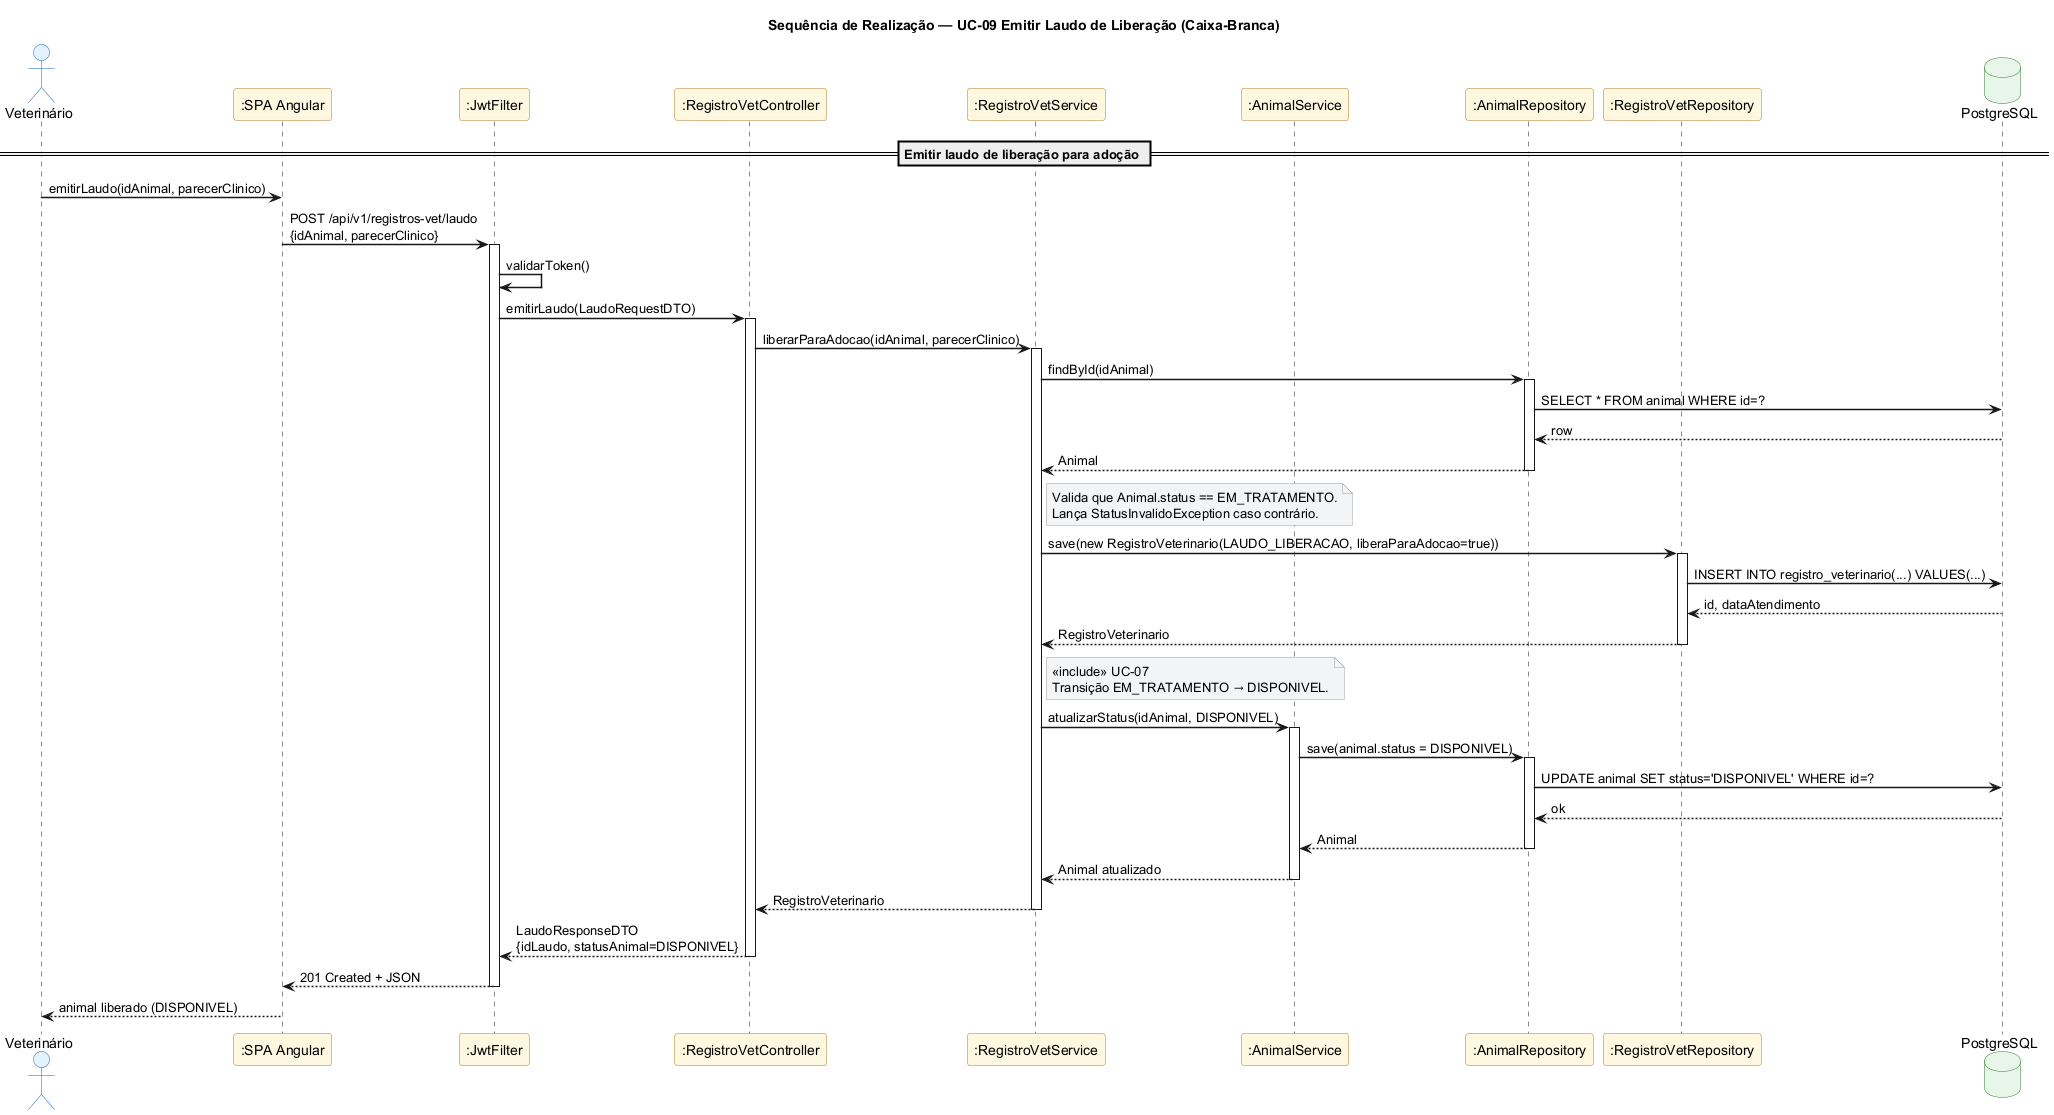

The diagram above was rendered by PlantUML. Its source (embedded in the PNG):
@startuml 19-seq-emitir-laudo
' PataAmiga — Sequência de Realização do UC-09 Emitir Laudo de Liberação para Adoção (seção 3.4)
' Visão caixa-branca: Veterinário ↔ SPA ↔ JwtFilter ↔ RegistroVetController ↔ RegistroVetService (→ AnimalService) ↔ Repos ↔ DB
' «include» UC-07: promove a transição EM_TRATAMENTO → DISPONIVEL.

title Sequência de Realização — UC-09 Emitir Laudo de Liberação (Caixa-Branca)

skinparam shadowing false
skinparam sequenceArrowThickness 1.5
skinparam backgroundColor white
skinparam participant {
  BackgroundColor #FFF8E1
  BorderColor #B7791F
}
skinparam actor {
  BackgroundColor #E3F2FD
  BorderColor #1565C0
}
skinparam database {
  BackgroundColor #E8F5E9
  BorderColor #2E7D32
}
skinparam note {
  BackgroundColor #F3F4F6
  BorderColor #9E9E9E
}

actor "Veterinário" as V
participant ":SPA Angular" as SPA
participant ":JwtFilter" as JWT
participant ":RegistroVetController" as VetCtrl
participant ":RegistroVetService" as VetSvc
participant ":AnimalService" as AnimSvc
participant ":AnimalRepository" as AnimRepo
participant ":RegistroVetRepository" as VetRepo
database "PostgreSQL" as DB

== Emitir laudo de liberação para adoção ==

V -> SPA : emitirLaudo(idAnimal, parecerClinico)
SPA -> JWT : POST /api/v1/registros-vet/laudo\n{idAnimal, parecerClinico}
activate JWT
JWT -> JWT : validarToken()
JWT -> VetCtrl : emitirLaudo(LaudoRequestDTO)
activate VetCtrl
VetCtrl -> VetSvc : liberarParaAdocao(idAnimal, parecerClinico)
activate VetSvc
VetSvc -> AnimRepo : findById(idAnimal)
activate AnimRepo
AnimRepo -> DB : SELECT * FROM animal WHERE id=?
DB --> AnimRepo : row
AnimRepo --> VetSvc : Animal
deactivate AnimRepo
note right of VetSvc
  Valida que Animal.status == EM_TRATAMENTO.
  Lança StatusInvalidoException caso contrário.
end note
VetSvc -> VetRepo : save(new RegistroVeterinario(LAUDO_LIBERACAO, liberaParaAdocao=true))
activate VetRepo
VetRepo -> DB : INSERT INTO registro_veterinario(...) VALUES(...)
DB --> VetRepo : id, dataAtendimento
VetRepo --> VetSvc : RegistroVeterinario
deactivate VetRepo
note right of VetSvc
  «include» UC-07
  Transição EM_TRATAMENTO → DISPONIVEL.
end note
VetSvc -> AnimSvc : atualizarStatus(idAnimal, DISPONIVEL)
activate AnimSvc
AnimSvc -> AnimRepo : save(animal.status = DISPONIVEL)
activate AnimRepo
AnimRepo -> DB : UPDATE animal SET status='DISPONIVEL' WHERE id=?
DB --> AnimRepo : ok
AnimRepo --> AnimSvc : Animal
deactivate AnimRepo
AnimSvc --> VetSvc : Animal atualizado
deactivate AnimSvc
VetSvc --> VetCtrl : RegistroVeterinario
deactivate VetSvc
VetCtrl --> JWT : LaudoResponseDTO\n{idLaudo, statusAnimal=DISPONIVEL}
deactivate VetCtrl
JWT --> SPA : 201 Created + JSON
deactivate JWT
SPA --> V : animal liberado (DISPONIVEL)

@enduml